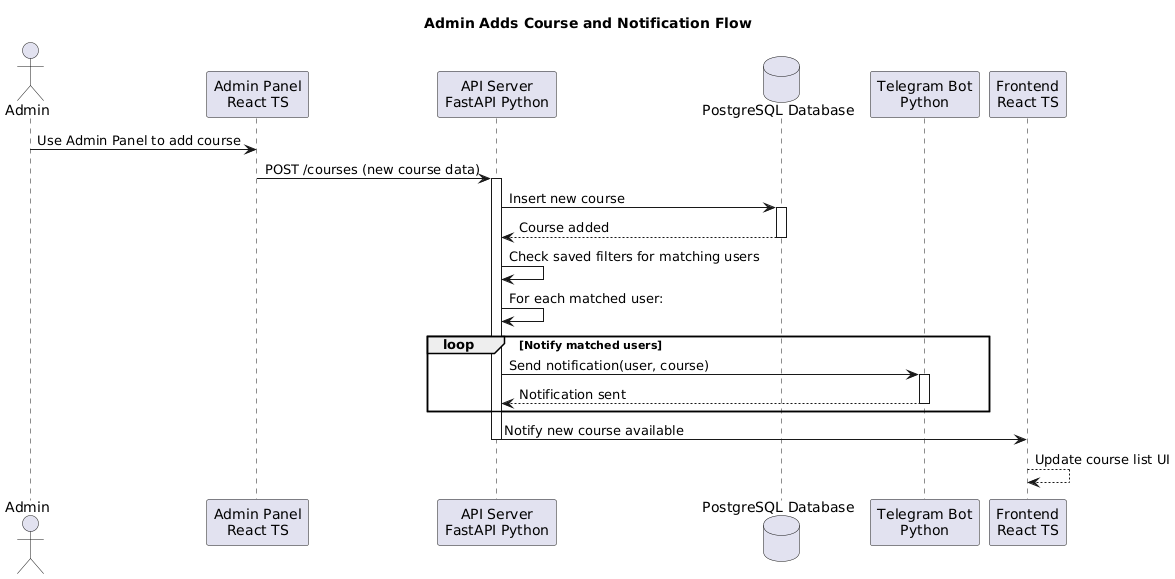

The diagram above was rendered by PlantUML. Its source (embedded in the PNG):
@startuml
title Admin Adds Course and Notification Flow

actor Admin
participant "Admin Panel\nReact TS" as AdminPanel
participant "API Server\nFastAPI Python" as APIServer
database "PostgreSQL Database" as DB
participant "Telegram Bot\nPython" as TelegramBot
participant "Frontend\nReact TS" as Frontend

Admin -> AdminPanel: Use Admin Panel to add course
AdminPanel -> APIServer: POST /courses (new course data)
activate APIServer

APIServer -> DB: Insert new course
activate DB
DB --> APIServer: Course added
deactivate DB

APIServer -> APIServer: Check saved filters for matching users
APIServer -> APIServer: For each matched user:
loop Notify matched users
    APIServer -> TelegramBot: Send notification(user, course)
    activate TelegramBot
    TelegramBot --> APIServer: Notification sent
    deactivate TelegramBot
end

APIServer -> Frontend: Notify new course available
deactivate APIServer

Frontend --> Frontend: Update course list UI
@enduml